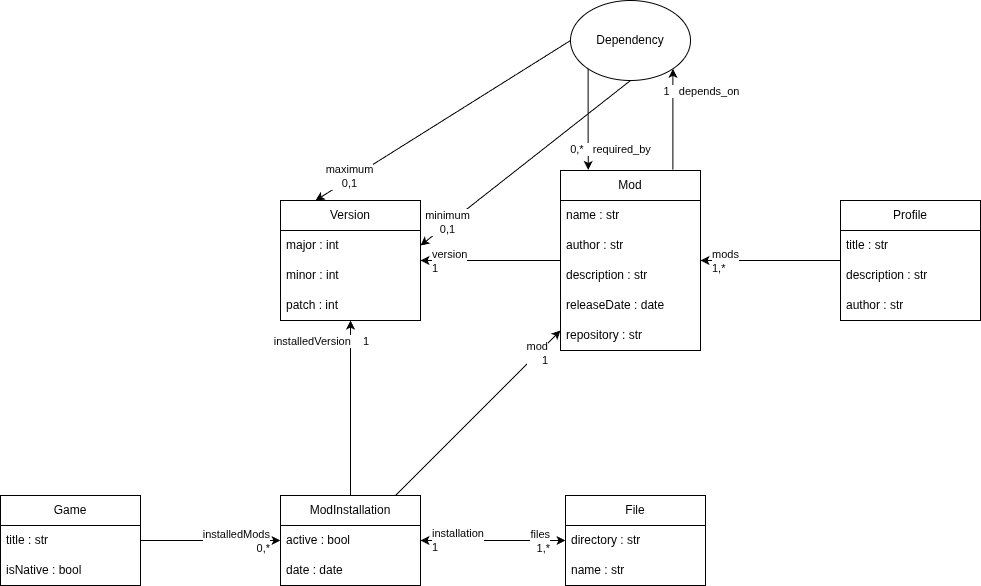

The diagram above was exported from draw.io. Its source (the exported page's mxGraphModel, read from the mxfile embedded in the PNG):
<mxGraphModel dx="1400" dy="846" grid="1" gridSize="10" guides="1" tooltips="1" connect="1" arrows="1" fold="1" page="1" pageScale="1" pageWidth="850" pageHeight="1100" math="0" shadow="0">
  <root>
    <mxCell id="0" />
    <mxCell id="1" parent="0" />
    <mxCell id="gwD7_nO9fWyKS8j6Kjj--5" value="Mod" style="swimlane;fontStyle=0;childLayout=stackLayout;horizontal=1;startSize=30;horizontalStack=0;resizeParent=1;resizeParentMax=0;resizeLast=0;collapsible=1;marginBottom=0;whiteSpace=wrap;html=1;" parent="1" vertex="1">
      <mxGeometry x="590" y="290" width="140" height="180" as="geometry" />
    </mxCell>
    <mxCell id="gwD7_nO9fWyKS8j6Kjj--6" value="name : str" style="text;strokeColor=none;fillColor=none;align=left;verticalAlign=middle;spacingLeft=4;spacingRight=4;overflow=hidden;points=[[0,0.5],[1,0.5]];portConstraint=eastwest;rotatable=0;whiteSpace=wrap;html=1;" parent="gwD7_nO9fWyKS8j6Kjj--5" vertex="1">
      <mxGeometry y="30" width="140" height="30" as="geometry" />
    </mxCell>
    <mxCell id="gwD7_nO9fWyKS8j6Kjj--7" value="author : str" style="text;strokeColor=none;fillColor=none;align=left;verticalAlign=middle;spacingLeft=4;spacingRight=4;overflow=hidden;points=[[0,0.5],[1,0.5]];portConstraint=eastwest;rotatable=0;whiteSpace=wrap;html=1;" parent="gwD7_nO9fWyKS8j6Kjj--5" vertex="1">
      <mxGeometry y="60" width="140" height="30" as="geometry" />
    </mxCell>
    <mxCell id="gwD7_nO9fWyKS8j6Kjj--8" value="description : str" style="text;strokeColor=none;fillColor=none;align=left;verticalAlign=middle;spacingLeft=4;spacingRight=4;overflow=hidden;points=[[0,0.5],[1,0.5]];portConstraint=eastwest;rotatable=0;whiteSpace=wrap;html=1;" parent="gwD7_nO9fWyKS8j6Kjj--5" vertex="1">
      <mxGeometry y="90" width="140" height="30" as="geometry" />
    </mxCell>
    <mxCell id="gwD7_nO9fWyKS8j6Kjj--32" value="releaseDate : date" style="text;strokeColor=none;fillColor=none;align=left;verticalAlign=middle;spacingLeft=4;spacingRight=4;overflow=hidden;points=[[0,0.5],[1,0.5]];portConstraint=eastwest;rotatable=0;whiteSpace=wrap;html=1;" parent="gwD7_nO9fWyKS8j6Kjj--5" vertex="1">
      <mxGeometry y="120" width="140" height="30" as="geometry" />
    </mxCell>
    <mxCell id="gwD7_nO9fWyKS8j6Kjj--33" value="repository : str" style="text;strokeColor=none;fillColor=none;align=left;verticalAlign=middle;spacingLeft=4;spacingRight=4;overflow=hidden;points=[[0,0.5],[1,0.5]];portConstraint=eastwest;rotatable=0;whiteSpace=wrap;html=1;" parent="gwD7_nO9fWyKS8j6Kjj--5" vertex="1">
      <mxGeometry y="150" width="140" height="30" as="geometry" />
    </mxCell>
    <mxCell id="gwD7_nO9fWyKS8j6Kjj--9" value="Profile" style="swimlane;fontStyle=0;childLayout=stackLayout;horizontal=1;startSize=30;horizontalStack=0;resizeParent=1;resizeParentMax=0;resizeLast=0;collapsible=1;marginBottom=0;whiteSpace=wrap;html=1;" parent="1" vertex="1">
      <mxGeometry x="870" y="320" width="140" height="120" as="geometry" />
    </mxCell>
    <mxCell id="gwD7_nO9fWyKS8j6Kjj--10" value="title : str" style="text;strokeColor=none;fillColor=none;align=left;verticalAlign=middle;spacingLeft=4;spacingRight=4;overflow=hidden;points=[[0,0.5],[1,0.5]];portConstraint=eastwest;rotatable=0;whiteSpace=wrap;html=1;" parent="gwD7_nO9fWyKS8j6Kjj--9" vertex="1">
      <mxGeometry y="30" width="140" height="30" as="geometry" />
    </mxCell>
    <mxCell id="gwD7_nO9fWyKS8j6Kjj--11" value="description : str" style="text;strokeColor=none;fillColor=none;align=left;verticalAlign=middle;spacingLeft=4;spacingRight=4;overflow=hidden;points=[[0,0.5],[1,0.5]];portConstraint=eastwest;rotatable=0;whiteSpace=wrap;html=1;" parent="gwD7_nO9fWyKS8j6Kjj--9" vertex="1">
      <mxGeometry y="60" width="140" height="30" as="geometry" />
    </mxCell>
    <mxCell id="gwD7_nO9fWyKS8j6Kjj--12" value="author : str" style="text;strokeColor=none;fillColor=none;align=left;verticalAlign=middle;spacingLeft=4;spacingRight=4;overflow=hidden;points=[[0,0.5],[1,0.5]];portConstraint=eastwest;rotatable=0;whiteSpace=wrap;html=1;" parent="gwD7_nO9fWyKS8j6Kjj--9" vertex="1">
      <mxGeometry y="90" width="140" height="30" as="geometry" />
    </mxCell>
    <mxCell id="gwD7_nO9fWyKS8j6Kjj--13" value="Game" style="swimlane;fontStyle=0;childLayout=stackLayout;horizontal=1;startSize=30;horizontalStack=0;resizeParent=1;resizeParentMax=0;resizeLast=0;collapsible=1;marginBottom=0;whiteSpace=wrap;html=1;" parent="1" vertex="1">
      <mxGeometry x="30" y="615" width="140" height="90" as="geometry" />
    </mxCell>
    <mxCell id="gwD7_nO9fWyKS8j6Kjj--14" value="title : str" style="text;strokeColor=none;fillColor=none;align=left;verticalAlign=middle;spacingLeft=4;spacingRight=4;overflow=hidden;points=[[0,0.5],[1,0.5]];portConstraint=eastwest;rotatable=0;whiteSpace=wrap;html=1;" parent="gwD7_nO9fWyKS8j6Kjj--13" vertex="1">
      <mxGeometry y="30" width="140" height="30" as="geometry" />
    </mxCell>
    <mxCell id="gwD7_nO9fWyKS8j6Kjj--15" value="isNative : bool" style="text;strokeColor=none;fillColor=none;align=left;verticalAlign=middle;spacingLeft=4;spacingRight=4;overflow=hidden;points=[[0,0.5],[1,0.5]];portConstraint=eastwest;rotatable=0;whiteSpace=wrap;html=1;" parent="gwD7_nO9fWyKS8j6Kjj--13" vertex="1">
      <mxGeometry y="60" width="140" height="30" as="geometry" />
    </mxCell>
    <mxCell id="gwD7_nO9fWyKS8j6Kjj--20" value="" style="endArrow=classic;html=1;rounded=0;" parent="1" source="gwD7_nO9fWyKS8j6Kjj--9" target="gwD7_nO9fWyKS8j6Kjj--5" edge="1">
      <mxGeometry width="50" height="50" relative="1" as="geometry">
        <mxPoint x="640" y="460" as="sourcePoint" />
        <mxPoint x="690" y="410" as="targetPoint" />
      </mxGeometry>
    </mxCell>
    <mxCell id="gwD7_nO9fWyKS8j6Kjj--57" value="mods&lt;div&gt;1,*&lt;/div&gt;" style="edgeLabel;html=1;align=left;verticalAlign=middle;resizable=0;points=[];" parent="gwD7_nO9fWyKS8j6Kjj--20" vertex="1" connectable="0">
      <mxGeometry x="0.7" y="-2" relative="1" as="geometry">
        <mxPoint x="-11" y="2" as="offset" />
      </mxGeometry>
    </mxCell>
    <mxCell id="gwD7_nO9fWyKS8j6Kjj--27" value="Version" style="swimlane;fontStyle=0;childLayout=stackLayout;horizontal=1;startSize=30;horizontalStack=0;resizeParent=1;resizeParentMax=0;resizeLast=0;collapsible=1;marginBottom=0;whiteSpace=wrap;html=1;" parent="1" vertex="1">
      <mxGeometry x="310" y="320" width="140" height="120" as="geometry" />
    </mxCell>
    <mxCell id="gwD7_nO9fWyKS8j6Kjj--28" value="major : int" style="text;strokeColor=none;fillColor=none;align=left;verticalAlign=middle;spacingLeft=4;spacingRight=4;overflow=hidden;points=[[0,0.5],[1,0.5]];portConstraint=eastwest;rotatable=0;whiteSpace=wrap;html=1;" parent="gwD7_nO9fWyKS8j6Kjj--27" vertex="1">
      <mxGeometry y="30" width="140" height="30" as="geometry" />
    </mxCell>
    <mxCell id="gwD7_nO9fWyKS8j6Kjj--29" value="minor : int" style="text;strokeColor=none;fillColor=none;align=left;verticalAlign=middle;spacingLeft=4;spacingRight=4;overflow=hidden;points=[[0,0.5],[1,0.5]];portConstraint=eastwest;rotatable=0;whiteSpace=wrap;html=1;" parent="gwD7_nO9fWyKS8j6Kjj--27" vertex="1">
      <mxGeometry y="60" width="140" height="30" as="geometry" />
    </mxCell>
    <mxCell id="gwD7_nO9fWyKS8j6Kjj--30" value="patch : int" style="text;strokeColor=none;fillColor=none;align=left;verticalAlign=middle;spacingLeft=4;spacingRight=4;overflow=hidden;points=[[0,0.5],[1,0.5]];portConstraint=eastwest;rotatable=0;whiteSpace=wrap;html=1;" parent="gwD7_nO9fWyKS8j6Kjj--27" vertex="1">
      <mxGeometry y="90" width="140" height="30" as="geometry" />
    </mxCell>
    <mxCell id="gwD7_nO9fWyKS8j6Kjj--31" value="" style="endArrow=classic;html=1;rounded=0;" parent="1" source="gwD7_nO9fWyKS8j6Kjj--5" target="gwD7_nO9fWyKS8j6Kjj--27" edge="1">
      <mxGeometry width="50" height="50" relative="1" as="geometry">
        <mxPoint x="640" y="420" as="sourcePoint" />
        <mxPoint x="690" y="370" as="targetPoint" />
      </mxGeometry>
    </mxCell>
    <mxCell id="gwD7_nO9fWyKS8j6Kjj--35" value="version&lt;div&gt;1&lt;/div&gt;" style="edgeLabel;html=1;align=left;verticalAlign=middle;resizable=0;points=[];" parent="gwD7_nO9fWyKS8j6Kjj--31" vertex="1" connectable="0">
      <mxGeometry x="0.6143" y="-4" relative="1" as="geometry">
        <mxPoint x="-17" y="4" as="offset" />
      </mxGeometry>
    </mxCell>
    <mxCell id="gwD7_nO9fWyKS8j6Kjj--37" value="ModInstallation" style="swimlane;fontStyle=0;childLayout=stackLayout;horizontal=1;startSize=30;horizontalStack=0;resizeParent=1;resizeParentMax=0;resizeLast=0;collapsible=1;marginBottom=0;whiteSpace=wrap;html=1;" parent="1" vertex="1">
      <mxGeometry x="310" y="615" width="140" height="90" as="geometry" />
    </mxCell>
    <mxCell id="gwD7_nO9fWyKS8j6Kjj--39" value="active : bool" style="text;strokeColor=none;fillColor=none;align=left;verticalAlign=middle;spacingLeft=4;spacingRight=4;overflow=hidden;points=[[0,0.5],[1,0.5]];portConstraint=eastwest;rotatable=0;whiteSpace=wrap;html=1;" parent="gwD7_nO9fWyKS8j6Kjj--37" vertex="1">
      <mxGeometry y="30" width="140" height="30" as="geometry" />
    </mxCell>
    <mxCell id="gwD7_nO9fWyKS8j6Kjj--38" value="date : date" style="text;strokeColor=none;fillColor=none;align=left;verticalAlign=middle;spacingLeft=4;spacingRight=4;overflow=hidden;points=[[0,0.5],[1,0.5]];portConstraint=eastwest;rotatable=0;whiteSpace=wrap;html=1;" parent="gwD7_nO9fWyKS8j6Kjj--37" vertex="1">
      <mxGeometry y="60" width="140" height="30" as="geometry" />
    </mxCell>
    <mxCell id="gwD7_nO9fWyKS8j6Kjj--41" value="" style="endArrow=classic;html=1;rounded=0;" parent="1" source="gwD7_nO9fWyKS8j6Kjj--37" target="gwD7_nO9fWyKS8j6Kjj--27" edge="1">
      <mxGeometry width="50" height="50" relative="1" as="geometry">
        <mxPoint x="640" y="420" as="sourcePoint" />
        <mxPoint x="690" y="370" as="targetPoint" />
      </mxGeometry>
    </mxCell>
    <mxCell id="gwD7_nO9fWyKS8j6Kjj--49" value="installedVersion&amp;nbsp; &amp;nbsp;&amp;nbsp;&lt;span style=&quot;background-color: light-dark(#ffffff, var(--ge-dark-color, #121212)); color: light-dark(rgb(0, 0, 0), rgb(255, 255, 255));&quot;&gt;1&lt;/span&gt;" style="edgeLabel;html=1;align=center;verticalAlign=middle;resizable=0;points=[];" parent="gwD7_nO9fWyKS8j6Kjj--41" vertex="1" connectable="0">
      <mxGeometry x="0.7875" y="-1" relative="1" as="geometry">
        <mxPoint x="-31" y="1" as="offset" />
      </mxGeometry>
    </mxCell>
    <mxCell id="gwD7_nO9fWyKS8j6Kjj--42" value="" style="endArrow=classic;html=1;rounded=0;" parent="1" source="gwD7_nO9fWyKS8j6Kjj--37" target="gwD7_nO9fWyKS8j6Kjj--5" edge="1">
      <mxGeometry width="50" height="50" relative="1" as="geometry">
        <mxPoint x="640" y="420" as="sourcePoint" />
        <mxPoint x="690" y="370" as="targetPoint" />
      </mxGeometry>
    </mxCell>
    <mxCell id="gwD7_nO9fWyKS8j6Kjj--52" value="mod&lt;div&gt;1&lt;/div&gt;" style="edgeLabel;html=1;align=right;verticalAlign=middle;resizable=0;points=[];" parent="gwD7_nO9fWyKS8j6Kjj--42" vertex="1" connectable="0">
      <mxGeometry x="0.7" y="2" relative="1" as="geometry">
        <mxPoint x="14" y="-1" as="offset" />
      </mxGeometry>
    </mxCell>
    <mxCell id="gwD7_nO9fWyKS8j6Kjj--43" value="File" style="swimlane;fontStyle=0;childLayout=stackLayout;horizontal=1;startSize=30;horizontalStack=0;resizeParent=1;resizeParentMax=0;resizeLast=0;collapsible=1;marginBottom=0;whiteSpace=wrap;html=1;" parent="1" vertex="1">
      <mxGeometry x="595" y="615" width="140" height="90" as="geometry" />
    </mxCell>
    <mxCell id="gwD7_nO9fWyKS8j6Kjj--44" value="directory : str" style="text;strokeColor=none;fillColor=none;align=left;verticalAlign=middle;spacingLeft=4;spacingRight=4;overflow=hidden;points=[[0,0.5],[1,0.5]];portConstraint=eastwest;rotatable=0;whiteSpace=wrap;html=1;" parent="gwD7_nO9fWyKS8j6Kjj--43" vertex="1">
      <mxGeometry y="30" width="140" height="30" as="geometry" />
    </mxCell>
    <mxCell id="gwD7_nO9fWyKS8j6Kjj--45" value="name : str" style="text;strokeColor=none;fillColor=none;align=left;verticalAlign=middle;spacingLeft=4;spacingRight=4;overflow=hidden;points=[[0,0.5],[1,0.5]];portConstraint=eastwest;rotatable=0;whiteSpace=wrap;html=1;" parent="gwD7_nO9fWyKS8j6Kjj--43" vertex="1">
      <mxGeometry y="60" width="140" height="30" as="geometry" />
    </mxCell>
    <mxCell id="gwD7_nO9fWyKS8j6Kjj--47" value="" style="endArrow=classic;html=1;rounded=0;startArrow=classic;startFill=1;" parent="1" source="gwD7_nO9fWyKS8j6Kjj--37" target="gwD7_nO9fWyKS8j6Kjj--43" edge="1">
      <mxGeometry width="50" height="50" relative="1" as="geometry">
        <mxPoint x="640" y="660" as="sourcePoint" />
        <mxPoint x="690" y="610" as="targetPoint" />
      </mxGeometry>
    </mxCell>
    <mxCell id="gwD7_nO9fWyKS8j6Kjj--55" value="files&lt;div&gt;1,*&lt;/div&gt;" style="edgeLabel;html=1;align=right;verticalAlign=middle;resizable=0;points=[];" parent="gwD7_nO9fWyKS8j6Kjj--47" vertex="1" connectable="0">
      <mxGeometry x="0.6552" y="-1" relative="1" as="geometry">
        <mxPoint x="10" y="-1" as="offset" />
      </mxGeometry>
    </mxCell>
    <mxCell id="3kE17ZG-25_EzSv4AlLf-1" value="installation&lt;div&gt;1&lt;/div&gt;" style="edgeLabel;html=1;align=left;verticalAlign=middle;resizable=0;points=[];" parent="gwD7_nO9fWyKS8j6Kjj--47" vertex="1" connectable="0">
      <mxGeometry x="-0.7655" y="1" relative="1" as="geometry">
        <mxPoint x="-7" as="offset" />
      </mxGeometry>
    </mxCell>
    <mxCell id="gwD7_nO9fWyKS8j6Kjj--48" value="" style="endArrow=classic;html=1;rounded=0;" parent="1" source="gwD7_nO9fWyKS8j6Kjj--13" target="gwD7_nO9fWyKS8j6Kjj--37" edge="1">
      <mxGeometry width="50" height="50" relative="1" as="geometry">
        <mxPoint x="640" y="790" as="sourcePoint" />
        <mxPoint x="690" y="740" as="targetPoint" />
      </mxGeometry>
    </mxCell>
    <mxCell id="gwD7_nO9fWyKS8j6Kjj--56" value="installedMods&lt;div&gt;0,*&lt;/div&gt;" style="edgeLabel;html=1;align=right;verticalAlign=middle;resizable=0;points=[];" parent="gwD7_nO9fWyKS8j6Kjj--48" vertex="1" connectable="0">
      <mxGeometry x="0.6" y="1" relative="1" as="geometry">
        <mxPoint x="18" y="1" as="offset" />
      </mxGeometry>
    </mxCell>
    <mxCell id="irkAKC06j_NlJrmzvGS4-4" value="Dependency" style="ellipse;whiteSpace=wrap;html=1;" vertex="1" parent="1">
      <mxGeometry x="600" y="120" width="120" height="80" as="geometry" />
    </mxCell>
    <mxCell id="irkAKC06j_NlJrmzvGS4-5" value="" style="endArrow=classic;html=1;rounded=0;entryX=0.25;entryY=0;entryDx=0;entryDy=0;exitX=0;exitY=0.5;exitDx=0;exitDy=0;" edge="1" parent="1" source="irkAKC06j_NlJrmzvGS4-4" target="gwD7_nO9fWyKS8j6Kjj--27">
      <mxGeometry width="50" height="50" relative="1" as="geometry">
        <mxPoint x="620" y="290" as="sourcePoint" />
        <mxPoint x="670" y="240" as="targetPoint" />
      </mxGeometry>
    </mxCell>
    <mxCell id="irkAKC06j_NlJrmzvGS4-12" value="maximum&lt;div&gt;0,1&lt;/div&gt;" style="edgeLabel;html=1;align=center;verticalAlign=middle;resizable=0;points=[];" vertex="1" connectable="0" parent="irkAKC06j_NlJrmzvGS4-5">
      <mxGeometry x="0.7295" y="-3" relative="1" as="geometry">
        <mxPoint as="offset" />
      </mxGeometry>
    </mxCell>
    <mxCell id="irkAKC06j_NlJrmzvGS4-6" value="" style="endArrow=classic;html=1;rounded=0;exitX=0.5;exitY=1;exitDx=0;exitDy=0;entryX=1;entryY=0.5;entryDx=0;entryDy=0;" edge="1" parent="1" source="irkAKC06j_NlJrmzvGS4-4" target="gwD7_nO9fWyKS8j6Kjj--28">
      <mxGeometry width="50" height="50" relative="1" as="geometry">
        <mxPoint x="620" y="290" as="sourcePoint" />
        <mxPoint x="670" y="240" as="targetPoint" />
      </mxGeometry>
    </mxCell>
    <mxCell id="irkAKC06j_NlJrmzvGS4-11" value="minimum&lt;div&gt;0,1&lt;/div&gt;" style="edgeLabel;html=1;align=center;verticalAlign=middle;resizable=0;points=[];" vertex="1" connectable="0" parent="irkAKC06j_NlJrmzvGS4-6">
      <mxGeometry x="0.7346" y="-1" relative="1" as="geometry">
        <mxPoint y="-1" as="offset" />
      </mxGeometry>
    </mxCell>
    <mxCell id="irkAKC06j_NlJrmzvGS4-7" value="" style="endArrow=classic;html=1;rounded=0;entryX=1;entryY=1;entryDx=0;entryDy=0;exitX=0.803;exitY=-0.005;exitDx=0;exitDy=0;exitPerimeter=0;" edge="1" parent="1" source="gwD7_nO9fWyKS8j6Kjj--5" target="irkAKC06j_NlJrmzvGS4-4">
      <mxGeometry width="50" height="50" relative="1" as="geometry">
        <mxPoint x="620" y="290" as="sourcePoint" />
        <mxPoint x="670" y="240" as="targetPoint" />
      </mxGeometry>
    </mxCell>
    <mxCell id="irkAKC06j_NlJrmzvGS4-9" value="1&amp;nbsp; &amp;nbsp;depends_on" style="edgeLabel;html=1;align=center;verticalAlign=middle;resizable=0;points=[];" vertex="1" connectable="0" parent="irkAKC06j_NlJrmzvGS4-7">
      <mxGeometry x="0.4898" relative="1" as="geometry">
        <mxPoint x="28" y="-4" as="offset" />
      </mxGeometry>
    </mxCell>
    <mxCell id="irkAKC06j_NlJrmzvGS4-8" value="" style="endArrow=none;html=1;rounded=0;entryX=0;entryY=1;entryDx=0;entryDy=0;exitX=0.198;exitY=-0.003;exitDx=0;exitDy=0;exitPerimeter=0;startArrow=classic;startFill=1;endFill=0;" edge="1" parent="1" source="gwD7_nO9fWyKS8j6Kjj--5" target="irkAKC06j_NlJrmzvGS4-4">
      <mxGeometry width="50" height="50" relative="1" as="geometry">
        <mxPoint x="620" y="290" as="sourcePoint" />
        <mxPoint x="620" y="200" as="targetPoint" />
      </mxGeometry>
    </mxCell>
    <mxCell id="irkAKC06j_NlJrmzvGS4-10" value="0,*&amp;nbsp; &amp;nbsp;required_by" style="edgeLabel;html=1;align=center;verticalAlign=middle;resizable=0;points=[];" vertex="1" connectable="0" parent="irkAKC06j_NlJrmzvGS4-8">
      <mxGeometry x="-0.5758" relative="1" as="geometry">
        <mxPoint x="22" as="offset" />
      </mxGeometry>
    </mxCell>
  </root>
</mxGraphModel>